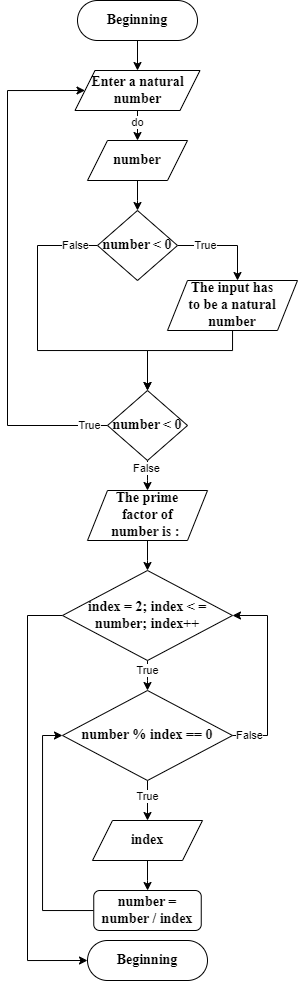

The diagram above was exported from draw.io. Its source (the exported page's mxGraphModel, read from the mxfile embedded in the PNG):
<mxGraphModel dx="698" dy="385" grid="1" gridSize="10" guides="1" tooltips="1" connect="1" arrows="1" fold="1" page="1" pageScale="1" pageWidth="827" pageHeight="1169" math="0" shadow="0">
  <root>
    <mxCell id="WIyWlLk6GJQsqaUBKTNV-0" />
    <mxCell id="WIyWlLk6GJQsqaUBKTNV-1" parent="WIyWlLk6GJQsqaUBKTNV-0" />
    <mxCell id="gLvwuyHvxlQMu5hAxOwn-5" value="" style="edgeStyle=orthogonalEdgeStyle;rounded=0;orthogonalLoop=1;jettySize=auto;html=1;" edge="1" parent="WIyWlLk6GJQsqaUBKTNV-1" source="WIyWlLk6GJQsqaUBKTNV-3" target="gLvwuyHvxlQMu5hAxOwn-4">
      <mxGeometry relative="1" as="geometry" />
    </mxCell>
    <mxCell id="WIyWlLk6GJQsqaUBKTNV-3" value="Beginning" style="rounded=1;whiteSpace=wrap;html=1;fontSize=14;glass=0;strokeWidth=1;shadow=0;arcSize=50;fontStyle=1;fontFamily=Times New Roman;" parent="WIyWlLk6GJQsqaUBKTNV-1" vertex="1">
      <mxGeometry x="160" y="80" width="120" height="40" as="geometry" />
    </mxCell>
    <mxCell id="gLvwuyHvxlQMu5hAxOwn-8" style="edgeStyle=orthogonalEdgeStyle;rounded=0;orthogonalLoop=1;jettySize=auto;html=1;" edge="1" parent="WIyWlLk6GJQsqaUBKTNV-1" source="gLvwuyHvxlQMu5hAxOwn-1">
      <mxGeometry relative="1" as="geometry">
        <mxPoint x="220" y="290" as="targetPoint" />
      </mxGeometry>
    </mxCell>
    <mxCell id="gLvwuyHvxlQMu5hAxOwn-1" value="number" style="shape=parallelogram;perimeter=parallelogramPerimeter;whiteSpace=wrap;html=1;fixedSize=1;fontStyle=1;fontFamily=Times New Roman;fontSize=14;" vertex="1" parent="WIyWlLk6GJQsqaUBKTNV-1">
      <mxGeometry x="170" y="220" width="100" height="40" as="geometry" />
    </mxCell>
    <mxCell id="gLvwuyHvxlQMu5hAxOwn-6" value="" style="edgeStyle=orthogonalEdgeStyle;rounded=0;orthogonalLoop=1;jettySize=auto;html=1;" edge="1" parent="WIyWlLk6GJQsqaUBKTNV-1" source="gLvwuyHvxlQMu5hAxOwn-4" target="gLvwuyHvxlQMu5hAxOwn-1">
      <mxGeometry relative="1" as="geometry" />
    </mxCell>
    <mxCell id="gLvwuyHvxlQMu5hAxOwn-7" value="do&lt;br&gt;" style="edgeLabel;html=1;align=center;verticalAlign=middle;resizable=0;points=[];" vertex="1" connectable="0" parent="gLvwuyHvxlQMu5hAxOwn-6">
      <mxGeometry x="0.1051" y="1" relative="1" as="geometry">
        <mxPoint x="1" as="offset" />
      </mxGeometry>
    </mxCell>
    <mxCell id="gLvwuyHvxlQMu5hAxOwn-4" value="Enter a natural number" style="shape=parallelogram;perimeter=parallelogramPerimeter;whiteSpace=wrap;html=1;fixedSize=1;fontStyle=1;fontFamily=Times New Roman;fontSize=14;" vertex="1" parent="WIyWlLk6GJQsqaUBKTNV-1">
      <mxGeometry x="157.5" y="150" width="125" height="40" as="geometry" />
    </mxCell>
    <mxCell id="gLvwuyHvxlQMu5hAxOwn-10" style="edgeStyle=orthogonalEdgeStyle;rounded=0;orthogonalLoop=1;jettySize=auto;html=1;" edge="1" parent="WIyWlLk6GJQsqaUBKTNV-1" source="gLvwuyHvxlQMu5hAxOwn-9">
      <mxGeometry relative="1" as="geometry">
        <mxPoint x="320" y="360" as="targetPoint" />
        <Array as="points">
          <mxPoint x="320" y="325" />
        </Array>
      </mxGeometry>
    </mxCell>
    <mxCell id="gLvwuyHvxlQMu5hAxOwn-12" value="True" style="edgeLabel;html=1;align=center;verticalAlign=middle;resizable=0;points=[];" vertex="1" connectable="0" parent="gLvwuyHvxlQMu5hAxOwn-10">
      <mxGeometry x="-0.4165" relative="1" as="geometry">
        <mxPoint as="offset" />
      </mxGeometry>
    </mxCell>
    <mxCell id="gLvwuyHvxlQMu5hAxOwn-11" style="edgeStyle=orthogonalEdgeStyle;rounded=0;orthogonalLoop=1;jettySize=auto;html=1;exitX=0;exitY=0.5;exitDx=0;exitDy=0;" edge="1" parent="WIyWlLk6GJQsqaUBKTNV-1" source="gLvwuyHvxlQMu5hAxOwn-9">
      <mxGeometry relative="1" as="geometry">
        <mxPoint x="230" y="470" as="targetPoint" />
        <Array as="points">
          <mxPoint x="120" y="325" />
          <mxPoint x="120" y="430" />
          <mxPoint x="230" y="430" />
        </Array>
      </mxGeometry>
    </mxCell>
    <mxCell id="gLvwuyHvxlQMu5hAxOwn-13" value="False" style="edgeLabel;html=1;align=center;verticalAlign=middle;resizable=0;points=[];" vertex="1" connectable="0" parent="gLvwuyHvxlQMu5hAxOwn-11">
      <mxGeometry x="-0.4406" y="-2" relative="1" as="geometry">
        <mxPoint x="40" y="-28" as="offset" />
      </mxGeometry>
    </mxCell>
    <mxCell id="gLvwuyHvxlQMu5hAxOwn-9" value="number &amp;lt; 0" style="rhombus;whiteSpace=wrap;html=1;fontStyle=1;fontSize=14;fontFamily=Times New Roman;" vertex="1" parent="WIyWlLk6GJQsqaUBKTNV-1">
      <mxGeometry x="180" y="290" width="80" height="70" as="geometry" />
    </mxCell>
    <mxCell id="gLvwuyHvxlQMu5hAxOwn-15" style="edgeStyle=orthogonalEdgeStyle;rounded=0;orthogonalLoop=1;jettySize=auto;html=1;" edge="1" parent="WIyWlLk6GJQsqaUBKTNV-1" source="gLvwuyHvxlQMu5hAxOwn-14">
      <mxGeometry relative="1" as="geometry">
        <mxPoint x="230" y="470" as="targetPoint" />
        <Array as="points">
          <mxPoint x="315" y="430" />
          <mxPoint x="230" y="430" />
        </Array>
      </mxGeometry>
    </mxCell>
    <mxCell id="gLvwuyHvxlQMu5hAxOwn-14" value="The input has to be a natural number" style="shape=parallelogram;perimeter=parallelogramPerimeter;whiteSpace=wrap;html=1;fixedSize=1;fontStyle=1;fontFamily=Times New Roman;fontSize=14;spacing=20;" vertex="1" parent="WIyWlLk6GJQsqaUBKTNV-1">
      <mxGeometry x="250" y="360" width="130" height="50" as="geometry" />
    </mxCell>
    <mxCell id="gLvwuyHvxlQMu5hAxOwn-18" style="edgeStyle=orthogonalEdgeStyle;rounded=0;orthogonalLoop=1;jettySize=auto;html=1;" edge="1" parent="WIyWlLk6GJQsqaUBKTNV-1" source="gLvwuyHvxlQMu5hAxOwn-17">
      <mxGeometry relative="1" as="geometry">
        <mxPoint x="230" y="570" as="targetPoint" />
      </mxGeometry>
    </mxCell>
    <mxCell id="gLvwuyHvxlQMu5hAxOwn-19" value="False" style="edgeLabel;html=1;align=center;verticalAlign=middle;resizable=0;points=[];" vertex="1" connectable="0" parent="gLvwuyHvxlQMu5hAxOwn-18">
      <mxGeometry x="-0.5279" y="-1" relative="1" as="geometry">
        <mxPoint as="offset" />
      </mxGeometry>
    </mxCell>
    <mxCell id="gLvwuyHvxlQMu5hAxOwn-20" style="edgeStyle=orthogonalEdgeStyle;rounded=0;orthogonalLoop=1;jettySize=auto;html=1;entryX=0;entryY=0.5;entryDx=0;entryDy=0;" edge="1" parent="WIyWlLk6GJQsqaUBKTNV-1" source="gLvwuyHvxlQMu5hAxOwn-17" target="gLvwuyHvxlQMu5hAxOwn-4">
      <mxGeometry relative="1" as="geometry">
        <Array as="points">
          <mxPoint x="90" y="505" />
          <mxPoint x="90" y="170" />
        </Array>
      </mxGeometry>
    </mxCell>
    <mxCell id="gLvwuyHvxlQMu5hAxOwn-21" value="True" style="edgeLabel;html=1;align=center;verticalAlign=middle;resizable=0;points=[];" vertex="1" connectable="0" parent="gLvwuyHvxlQMu5hAxOwn-20">
      <mxGeometry x="-0.9286" relative="1" as="geometry">
        <mxPoint as="offset" />
      </mxGeometry>
    </mxCell>
    <mxCell id="gLvwuyHvxlQMu5hAxOwn-17" value="number &amp;lt; 0" style="rhombus;whiteSpace=wrap;html=1;fontStyle=1;fontSize=14;fontFamily=Times New Roman;" vertex="1" parent="WIyWlLk6GJQsqaUBKTNV-1">
      <mxGeometry x="190" y="470" width="80" height="70" as="geometry" />
    </mxCell>
    <mxCell id="gLvwuyHvxlQMu5hAxOwn-23" style="edgeStyle=orthogonalEdgeStyle;rounded=0;orthogonalLoop=1;jettySize=auto;html=1;" edge="1" parent="WIyWlLk6GJQsqaUBKTNV-1" source="gLvwuyHvxlQMu5hAxOwn-22">
      <mxGeometry relative="1" as="geometry">
        <mxPoint x="230" y="650" as="targetPoint" />
      </mxGeometry>
    </mxCell>
    <mxCell id="gLvwuyHvxlQMu5hAxOwn-22" value="The prime factor of number is :&amp;nbsp;" style="shape=parallelogram;perimeter=parallelogramPerimeter;whiteSpace=wrap;html=1;fixedSize=1;spacing=12;fontStyle=1;fontFamily=Times New Roman;fontSize=14;" vertex="1" parent="WIyWlLk6GJQsqaUBKTNV-1">
      <mxGeometry x="170" y="570" width="120" height="50" as="geometry" />
    </mxCell>
    <mxCell id="gLvwuyHvxlQMu5hAxOwn-26" style="edgeStyle=orthogonalEdgeStyle;rounded=0;orthogonalLoop=1;jettySize=auto;html=1;" edge="1" parent="WIyWlLk6GJQsqaUBKTNV-1" source="gLvwuyHvxlQMu5hAxOwn-25">
      <mxGeometry relative="1" as="geometry">
        <mxPoint x="230" y="770" as="targetPoint" />
      </mxGeometry>
    </mxCell>
    <mxCell id="gLvwuyHvxlQMu5hAxOwn-31" value="True" style="edgeLabel;html=1;align=center;verticalAlign=middle;resizable=0;points=[];" vertex="1" connectable="0" parent="gLvwuyHvxlQMu5hAxOwn-26">
      <mxGeometry x="-0.3562" y="-1" relative="1" as="geometry">
        <mxPoint x="1" as="offset" />
      </mxGeometry>
    </mxCell>
    <mxCell id="gLvwuyHvxlQMu5hAxOwn-39" style="edgeStyle=orthogonalEdgeStyle;rounded=0;orthogonalLoop=1;jettySize=auto;html=1;entryX=0;entryY=0.5;entryDx=0;entryDy=0;" edge="1" parent="WIyWlLk6GJQsqaUBKTNV-1" source="gLvwuyHvxlQMu5hAxOwn-25" target="gLvwuyHvxlQMu5hAxOwn-41">
      <mxGeometry relative="1" as="geometry">
        <mxPoint x="200" y="1040" as="targetPoint" />
        <Array as="points">
          <mxPoint x="110" y="695" />
          <mxPoint x="110" y="1040" />
        </Array>
      </mxGeometry>
    </mxCell>
    <mxCell id="gLvwuyHvxlQMu5hAxOwn-25" value="index = 2; index &amp;lt; = number; index++" style="rhombus;whiteSpace=wrap;html=1;fontStyle=1;fontSize=14;fontFamily=Times New Roman;spacingTop=-1;spacing=10;" vertex="1" parent="WIyWlLk6GJQsqaUBKTNV-1">
      <mxGeometry x="145" y="650" width="170" height="90" as="geometry" />
    </mxCell>
    <mxCell id="gLvwuyHvxlQMu5hAxOwn-28" style="edgeStyle=orthogonalEdgeStyle;rounded=0;orthogonalLoop=1;jettySize=auto;html=1;entryX=1;entryY=0.5;entryDx=0;entryDy=0;" edge="1" parent="WIyWlLk6GJQsqaUBKTNV-1" source="gLvwuyHvxlQMu5hAxOwn-27" target="gLvwuyHvxlQMu5hAxOwn-25">
      <mxGeometry relative="1" as="geometry">
        <Array as="points">
          <mxPoint x="350" y="815" />
          <mxPoint x="350" y="695" />
        </Array>
      </mxGeometry>
    </mxCell>
    <mxCell id="gLvwuyHvxlQMu5hAxOwn-29" value="False" style="edgeLabel;html=1;align=center;verticalAlign=middle;resizable=0;points=[];" vertex="1" connectable="0" parent="gLvwuyHvxlQMu5hAxOwn-28">
      <mxGeometry x="-0.8246" relative="1" as="geometry">
        <mxPoint as="offset" />
      </mxGeometry>
    </mxCell>
    <mxCell id="gLvwuyHvxlQMu5hAxOwn-30" style="edgeStyle=orthogonalEdgeStyle;rounded=0;orthogonalLoop=1;jettySize=auto;html=1;" edge="1" parent="WIyWlLk6GJQsqaUBKTNV-1" source="gLvwuyHvxlQMu5hAxOwn-27">
      <mxGeometry relative="1" as="geometry">
        <mxPoint x="230" y="900" as="targetPoint" />
      </mxGeometry>
    </mxCell>
    <mxCell id="gLvwuyHvxlQMu5hAxOwn-32" value="True" style="edgeLabel;html=1;align=center;verticalAlign=middle;resizable=0;points=[];" vertex="1" connectable="0" parent="gLvwuyHvxlQMu5hAxOwn-30">
      <mxGeometry x="-0.26" relative="1" as="geometry">
        <mxPoint as="offset" />
      </mxGeometry>
    </mxCell>
    <mxCell id="gLvwuyHvxlQMu5hAxOwn-27" value="number % index == 0" style="rhombus;whiteSpace=wrap;html=1;fontStyle=1;fontSize=14;fontFamily=Times New Roman;spacingTop=-1;spacing=10;" vertex="1" parent="WIyWlLk6GJQsqaUBKTNV-1">
      <mxGeometry x="145" y="770" width="170" height="90" as="geometry" />
    </mxCell>
    <mxCell id="gLvwuyHvxlQMu5hAxOwn-37" value="" style="edgeStyle=orthogonalEdgeStyle;rounded=0;orthogonalLoop=1;jettySize=auto;html=1;" edge="1" parent="WIyWlLk6GJQsqaUBKTNV-1" source="gLvwuyHvxlQMu5hAxOwn-35" target="gLvwuyHvxlQMu5hAxOwn-36">
      <mxGeometry relative="1" as="geometry" />
    </mxCell>
    <mxCell id="gLvwuyHvxlQMu5hAxOwn-35" value="index" style="shape=parallelogram;perimeter=parallelogramPerimeter;whiteSpace=wrap;html=1;fixedSize=1;spacing=12;fontStyle=1;fontFamily=Times New Roman;fontSize=14;" vertex="1" parent="WIyWlLk6GJQsqaUBKTNV-1">
      <mxGeometry x="175" y="900" width="110" height="40" as="geometry" />
    </mxCell>
    <mxCell id="gLvwuyHvxlQMu5hAxOwn-38" style="edgeStyle=orthogonalEdgeStyle;rounded=0;orthogonalLoop=1;jettySize=auto;html=1;entryX=0;entryY=0.5;entryDx=0;entryDy=0;" edge="1" parent="WIyWlLk6GJQsqaUBKTNV-1" source="gLvwuyHvxlQMu5hAxOwn-36" target="gLvwuyHvxlQMu5hAxOwn-27">
      <mxGeometry relative="1" as="geometry">
        <Array as="points">
          <mxPoint x="125" y="990" />
          <mxPoint x="125" y="815" />
        </Array>
      </mxGeometry>
    </mxCell>
    <mxCell id="gLvwuyHvxlQMu5hAxOwn-36" value="number = number / index" style="rounded=1;whiteSpace=wrap;html=1;fontStyle=1;fontFamily=Times New Roman;fontSize=14;" vertex="1" parent="WIyWlLk6GJQsqaUBKTNV-1">
      <mxGeometry x="176.25" y="970" width="107.5" height="40" as="geometry" />
    </mxCell>
    <mxCell id="gLvwuyHvxlQMu5hAxOwn-41" value="Beginning" style="rounded=1;whiteSpace=wrap;html=1;fontSize=14;glass=0;strokeWidth=1;shadow=0;arcSize=50;fontStyle=1;fontFamily=Times New Roman;" vertex="1" parent="WIyWlLk6GJQsqaUBKTNV-1">
      <mxGeometry x="170" y="1020" width="120" height="40" as="geometry" />
    </mxCell>
  </root>
</mxGraphModel>